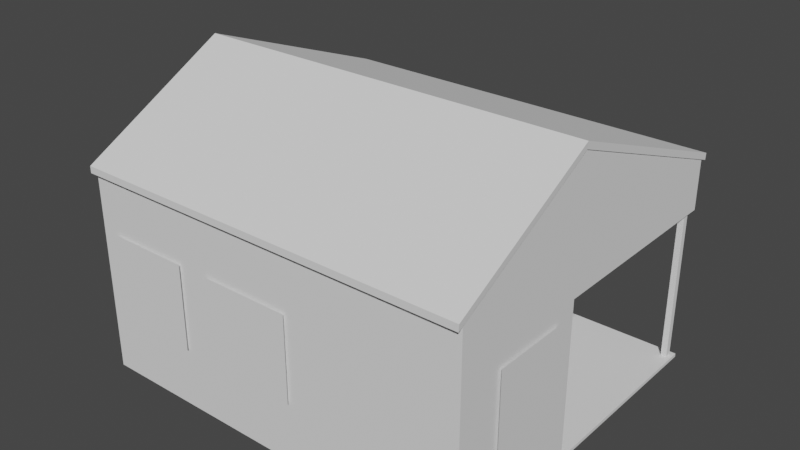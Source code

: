 # Source: casa_campo.blend  (saved by Blender 3.4.6; exported with 4.5.12 LTS)
import bpy
from mathutils import Matrix  # noqa: F401  (used for matrix-valued properties, if any)

bpy.ops.wm.read_factory_settings(use_empty=True)
scene = bpy.context.scene
scene.name = 'Scene'

# ---- collections
col_casa_colonial = bpy.data.collections.new('Casa colonial'); scene.collection.children.link(col_casa_colonial)

# ---- world
world_world = bpy.data.worlds.new('World'); scene.world = world_world
world_world.use_nodes = True; world_world.node_tree.nodes.clear()
_N = world_world.node_tree.nodes; _L = world_world.node_tree.links
n0 = _N.new('ShaderNodeOutputWorld'); n0.name = 'World Output'; n0.location = (300, 300)
n1 = _N.new('ShaderNodeBackground'); n1.name = 'Background'; n1.location = (10, 300)
n1.inputs[0].default_value = (0.05088, 0.05088, 0.05088, 1.0)
_L.new(n1.outputs[0], n0.inputs[0])
n0.is_active_output = True
world_world.color = (0.05088, 0.05088, 0.05088)
world_world.use_sun_shadow = False
world_world.sun_shadow_jitter_overblur = 0.0

# ---- meshes
me_cube_040 = bpy.data.meshes.new('Cube.040')
me_cube_040.from_pydata([(0.07867, 0.5852, -50.36), (0.07867, 0.04349, -50.36), (0.07867, 0.5852, 24.0), (0.07867, 0.04349, 24.0), (0.07867, 0.5852, -22.41), (0.07867, 0.04349, -24.25), (0.764, 0.04182, 24.0), (0.3214, 0.04182, 24.0), (0.764, 0.04182, -24.25), (0.3214, 0.04182, -24.25), (0.133, 0.7936, 24.0), (0.133, 1.165, 24.0), (0.133, 0.7936, -22.41), (0.133, 1.165, -22.41), (-1.741, -0.6769, 31.52), (1.0, -0.6769, 31.52), (-1.741, -0.6769, -16.57), (1.0, -0.6769, -16.57), (-1.741, -0.1591, -16.57), (1.0, -0.1591, -16.57), (-1.741, -0.1591, 31.52), (1.0, -0.1591, 31.52), (-0.1723, 1.403, -16.57), (-0.1723, -1.0, -16.57), (-0.1723, 1.403, 31.52), (-0.1723, -1.0, 31.52), (-0.7853, -1.0, -16.57), (-0.7853, -1.0, 31.52), (-0.7853, 1.403, -16.57), (-0.7853, 1.403, 31.52), (-1.004, -1.0, -16.57), (-1.004, -1.0, 31.52), (-1.004, 1.403, -16.57), (-1.004, 1.403, 31.52), (-1.57, -1.0, -16.57), (-1.57, -1.0, 31.52), (-1.57, 1.403, -16.57), (-1.57, 1.403, 31.52)], [], [(0, 4, 2, 3, 5, 1), (8, 9, 7, 6), (12, 13, 11, 10), (17, 19, 21, 15), (18, 16, 14, 20), (26, 23, 25, 27), (22, 28, 29, 24), (34, 30, 31, 35), (32, 36, 37, 33)])
_uv = me_cube_040.uv_layers.new(name='UVMap')
_uv.uv.foreach_set('vector', [0.0, 0.0, 0.0, 0.0, 0.0, 0.0, 0.0, 0.0, 0.0, 0.0, 0.0, 0.0, 0.6534, 0.6217, 0.7068, 0.6217, 0.7068, 0.6217, 0.6534, 0.6217, 0.7312, 0.5809, 0.7312, 0.5207, 0.7312, 0.5207, 0.7312, 0.5809, 0.625, 0.7096, 0.625, 0.6449, 0.625, 0.6449, 0.625, 0.7096, 0.625, 0.1051, 0.625, 0.04039, 0.625, 0.04039, 0.625, 0.1051, 0.625, 0.927, 0.625, 0.8851, 0.625, 0.8851, 0.625, 0.927, 0.625, 0.3649, 0.625, 0.323, 0.625, 0.323, 0.625, 0.3649, 0.625, 0.986, 0.625, 0.9489, 0.625, 0.9489, 0.625, 0.986, 0.625, 0.3011, 0.625, 0.264, 0.625, 0.264, 0.625, 0.3011])
me_cube_040.update()
me_cube_001 = bpy.data.meshes.new('Cube.001')
me_cube_001.from_pydata([(1.006, -2.91e-11, 111.7), (-1.744, 0.0003584, 111.8), (1.008, -0.0002274, 115.6), (-1.743, 0.0001309, 115.7), (1.006, 1.442, 66.23), (-1.744, 1.444, 66.4), (1.008, 1.442, 70.12), (-1.743, 1.444, 70.29), (1.006, -1.041, 64.38), (-1.746, -1.041, 64.39), (1.008, -1.041, 68.27), (-1.745, -1.041, 68.28), (-1.741, -1.0, -51.94), (-1.741, 1.403, -51.94), (1.0, -1.0, -51.94), (1.0, 1.403, -51.94), (1.0, 1.403, -49.94), (-1.741, 0.0, -51.94), (1.0, 0.0, -49.94), (0.07867, 1.403, -49.94), (0.975, 0.0, -49.94), (0.07867, 1.363, -49.94), (0.975, 0.0, 39.05), (1.0, 0.0, 39.05), (0.07867, 1.403, 39.05), (0.07867, 1.363, 39.05), (0.1186, 1.363, -49.94), (0.975, 0.03268, -49.94), (0.1186, 0.03268, -49.94), (0.975, 0.0, 38.78), (0.975, 0.03268, 38.78), (0.07867, 1.363, 39.05), (0.1186, 1.363, 39.05), (0.1186, 0.03268, 38.78), (0.07867, 0.5852, -49.94), (0.1186, 0.5852, -49.94), (0.07867, 0.04349, -49.94), (0.1186, 0.04349, -49.94), (0.07867, 0.5852, 24.42), (0.1186, 0.5852, 24.42), (0.1186, 0.04349, 24.42), (0.07867, 0.04349, 24.42), (1.0, -0.9728, 67.9), (1.0, -1.0, 67.9), (1.0, 0.0, 112.2), (0.975, -1.0, 67.9), (0.975, 1.4, 39.05), (1.0, 1.4, 39.05), (0.975, 1.4, 67.9), (1.0, 1.4, 67.9), (-1.739, 1.402, 68.07), (-1.741, -1.0, 67.91), (-1.741, -0.9728, 67.91), (-1.739, 0.0003584, 112.2), (-1.707, 1.403, 68.12), (0.975, -1.0, 67.88), (-1.707, -1.0, 67.88), (-0.1723, -1.0, 67.88), (0.07867, 1.403, 68.12), (-1.707, 1.403, 68.12), (0.9793, 1.403, 39.05), (0.9793, 1.403, 68.12), (0.9334, 1.323, -49.95), (0.9334, 1.364, -49.95), (0.9743, 1.323, -49.95), (0.9743, 1.364, -49.95), (0.9334, 1.323, 39.06), (0.9334, 1.364, 39.06), (0.9743, 1.364, 39.06), (0.9743, 1.323, 39.06), (0.3214, 0.03268, -49.94), (0.9987, 1.402, 39.19), (-1.739, 1.402, 39.19), (0.9987, -0.9995, 39.19), (-1.739, -0.9995, 39.19), (0.1177, 1.403, 39.05)], [], [(2, 6, 7, 3), (3, 11, 10, 2), (0, 4, 6, 2, 10, 8), (0, 8, 9, 1), (4, 5, 7, 6), (9, 8, 10, 11), (1, 5, 4, 0), (36, 37, 70, 27, 20, 18, 16, 19, 21, 26, 35, 34), (16, 18, 23, 44, 42, 43, 14, 15), (27, 30, 29, 20), (31, 32, 26, 21), (37, 28, 70), (35, 26, 32, 33, 28, 37, 40, 39), (38, 34, 35, 39), (47, 46, 48, 49), (44, 23, 47, 49), (19, 24, 25, 21), (20, 22, 23, 18), (12, 51, 52, 53, 17), (16, 15, 13, 50, 54, 59, 58, 24, 19), (24, 58, 61, 60, 75), (63, 67, 68, 65), (65, 68, 69, 64), (64, 69, 66, 62), (62, 66, 67, 63), (13, 17, 53, 50), (14, 43, 45, 55, 57, 56, 51, 12), (27, 70, 28, 33, 30), (74, 73, 71, 72), (40, 37, 36, 41), (1, 9, 11, 3, 7, 5)])
_uv = me_cube_001.uv_layers.new(name='UVMap')
_uv.uv.foreach_set('vector', [1.0, 0.4163, 1.0, 1.0, 0.0, 1.0, 0.0, 0.4163, 0.0, 0.4163, 0.0, 0.009137, 1.0, 0.009137, 1.0, 0.4163, 1.0, 0.4163, 1.0, 1.0, 1.0, 1.0, 1.0, 0.4163, 1.0, 0.009137, 1.0, 0.009137, 1.0, 0.4163, 1.0, 0.009137, 0.0, 0.009137, 0.0, 0.4163, 1.0, 1.0, 0.0, 1.0, 0.0, 1.0, 1.0, 1.0, 0.0, 0.009137, 1.0, 0.009137, 1.0, 0.009137, 0.0, 0.009137, 0.0, 0.4163, 0.0, 1.0, 1.0, 1.0, 1.0, 0.4163, 0.736, 0.6213, 0.7312, 0.6213, 0.7068, 0.6217, 0.628, 0.6217, 0.628, 0.625, 0.625, 0.625, 0.625, 0.5, 0.736, 0.5, 0.736, 0.5039, 0.7312, 0.5039, 0.7312, 0.6011, 0.736, 0.6011, 0.625, 0.5, 0.625, 0.625, 0.625, 0.625, 0.625, 0.625, 0.625, 0.7466, 0.625, 0.75, 0.375, 0.75, 0.375, 0.5, 0.628, 0.6217, 0.628, 0.6217, 0.628, 0.625, 0.628, 0.625, 0.736, 0.5039, 0.7312, 0.5039, 0.7312, 0.5039, 0.736, 0.5039, 0.7312, 0.6213, 0.7312, 0.6217, 0.7068, 0.6217, 0.7312, 0.6011, 0.7312, 0.5039, 0.7312, 0.5039, 0.7312, 0.6217, 0.7312, 0.6217, 0.7312, 0.6213, 0.7312, 0.6213, 0.7312, 0.6011, 0.736, 0.6011, 0.736, 0.6011, 0.7312, 0.6011, 0.7312, 0.6011, 0.625, 0.625, 0.628, 0.625, 0.628, 0.625, 0.625, 0.625, 0.625, 0.625, 0.625, 0.625, 0.625, 0.625, 0.625, 0.625, 0.736, 0.5, 0.736, 0.5, 0.736, 0.5039, 0.736, 0.5039, 0.628, 0.625, 0.628, 0.625, 0.625, 0.625, 0.625, 0.625, 0.375, 0.0, 0.625, 0.0, 0.625, 0.003395, 0.625, 0.125, 0.375, 0.125, 0.625, 0.5, 0.375, 0.5, 0.375, 0.25, 0.625, 0.25, 0.625, 0.2526, 0.625, 0.2526, 0.625, 0.389, 0.625, 0.389, 0.625, 0.389, 0.625, 0.389, 0.625, 0.389, 0.625, 0.389, 0.625, 0.389, 0.625, 0.389, 0.375, 0.25, 0.625, 0.25, 0.625, 0.5, 0.375, 0.5, 0.375, 0.5, 0.625, 0.5, 0.625, 0.75, 0.375, 0.75, 0.375, 0.75, 0.625, 0.75, 0.625, 1.0, 0.375, 1.0, 0.375, 0.0, 0.625, 0.0, 0.625, 0.25, 0.375, 0.25, 0.375, 0.25, 0.375, 0.125, 0.625, 0.125, 0.625, 0.25, 0.375, 0.75, 0.625, 0.75, 0.625, 0.753, 0.625, 0.753, 0.625, 0.8851, 0.625, 0.9974, 0.625, 1.0, 0.375, 1.0, 0.628, 0.6217, 0.7068, 0.6217, 0.7312, 0.6217, 0.7312, 0.6217, 0.628, 0.6217, 0.0, 0.0, 1.0, 0.0, 1.0, 1.0, 0.0, 1.0, 0.7312, 0.6213, 0.7312, 0.6213, 0.736, 0.6213, 0.736, 0.6213, 0.0, 0.4163, 0.0, 0.009137, 0.0, 0.009137, 0.0, 0.4163, 0.0, 1.0, 0.0, 1.0])
me_cube_001.update()

# ---- objects
ob_puerta_y_ventanas = bpy.data.objects.new('PUERTA Y VENTANAS', me_cube_040)
ob_base_de_casa_001 = bpy.data.objects.new('Base de casa.001', me_cube_001)

# ---- transforms, parenting, visibility, modifiers, constraints
ob_puerta_y_ventanas.location = (0.0, 0.0, 30.06)
ob_puerta_y_ventanas.scale = (49.83, 49.83, 0.5967)
_m = ob_puerta_y_ventanas.modifiers.new('Decimate', 'DECIMATE')
ob_base_de_casa_001.location = (0.0, 0.0, 29.81)
ob_base_de_casa_001.scale = (48.88, 48.88, 0.5853)
_m = ob_base_de_casa_001.modifiers.new('Decimate', 'DECIMATE')

# ---- collection membership
col_casa_colonial.objects.link(ob_puerta_y_ventanas)
col_casa_colonial.objects.link(ob_base_de_casa_001)

# ---- scene / render settings (as saved in the file)
scene.frame_start = 1; scene.frame_end = 250; scene.frame_set(3)
scene.render.engine = 'CYCLES'
scene.cycles.sampling_pattern = 'TABULATED_SOBOL'
scene.cycles.use_light_tree = False
scene.view_settings.look = 'Very High Contrast'
scene.view_settings.view_transform = 'Filmic'
bpy.context.view_layer.update()

# ---- added for rendering (the .blend has no active camera and no usable light): camera, sun
cam_auto = bpy.data.cameras.new('AutoCamera')
cam_auto.lens = 50.0
cam_auto.sensor_width = 36.0
cam_auto.clip_end = 3368.38
ob_auto_camera = bpy.data.objects.new('AutoCamera', cam_auto)
scene.collection.objects.link(ob_auto_camera)
ob_auto_camera.location = (173.469, -220.459, 202.011)
ob_auto_camera.rotation_euler = (1.09748, -7.21219e-08, 0.694738)
scene.camera = ob_auto_camera
light_auto_sun = bpy.data.lights.new('AutoSun', 'SUN')
light_auto_sun.energy = 3.0
light_auto_sun.angle = 0.0523599
ob_auto_sun = bpy.data.objects.new('AutoSun', light_auto_sun)
scene.collection.objects.link(ob_auto_sun)
ob_auto_sun.rotation_euler = (0.872665, 0.174533, 0.523599)
bpy.context.view_layer.update()
